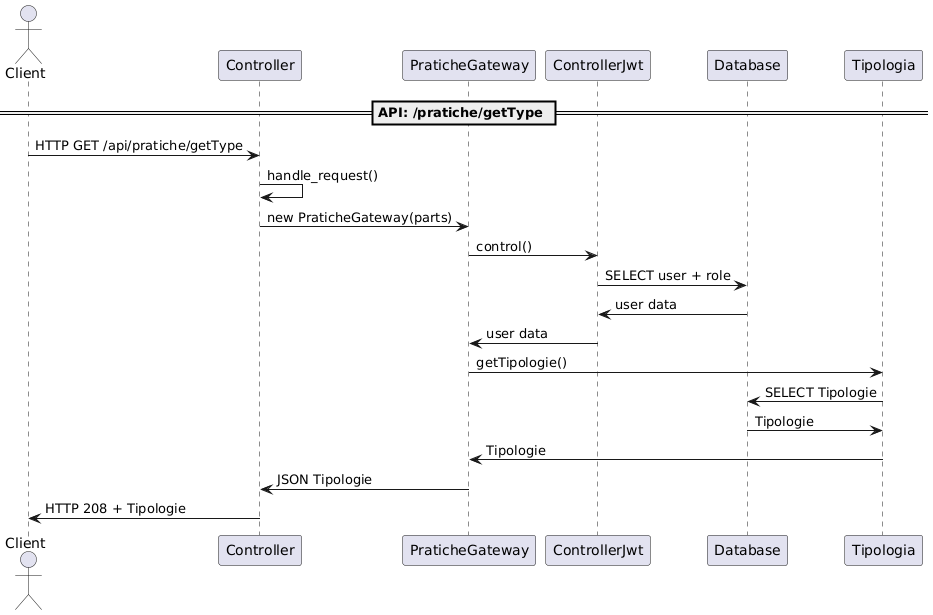

The diagram above was rendered by PlantUML. Its source (embedded in the PNG):
@startuml
actor Client

== API: /pratiche/getType ==
Client -> Controller : HTTP GET /api/pratiche/getType
Controller -> Controller : handle_request()
Controller -> PraticheGateway : new PraticheGateway(parts)
PraticheGateway -> ControllerJwt : control()
ControllerJwt -> Database : SELECT user + role
Database -> ControllerJwt : user data
ControllerJwt -> PraticheGateway : user data
PraticheGateway -> Tipologia : getTipologie()
Tipologia -> Database : SELECT Tipologie
Database -> Tipologia : Tipologie
Tipologia -> PraticheGateway : Tipologie
PraticheGateway -> Controller : JSON Tipologie
Controller -> Client : HTTP 208 + Tipologie
@enduml